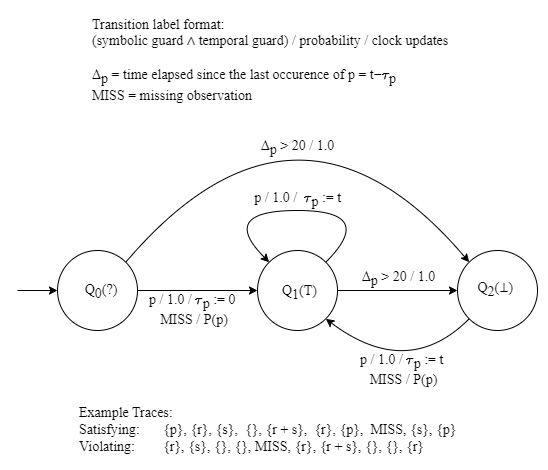

The diagram above was exported from draw.io. Its source (the exported page's mxGraphModel, read from the mxfile embedded in the PNG):
<mxGraphModel dx="1418" dy="828" grid="1" gridSize="10" guides="1" tooltips="1" connect="1" arrows="1" fold="1" page="0" pageScale="1" pageWidth="827" pageHeight="1169" math="1" shadow="0">
  <root>
    <mxCell id="0" />
    <mxCell id="1" parent="0" />
    <mxCell id="xdUx0cuQ8VEleMmHAFA6-2" value="" style="ellipse;whiteSpace=wrap;html=1;aspect=fixed;fontSize=14;fontFamily=Latin Modern Roman;textShadow=0;spacingLeft=0;" parent="1" vertex="1">
      <mxGeometry x="200" y="360" width="80" height="80" as="geometry" />
    </mxCell>
    <mxCell id="xdUx0cuQ8VEleMmHAFA6-3" value="Q&lt;sub style=&quot;font-size: 14px;&quot;&gt;0&lt;/sub&gt;&lt;span style=&quot;font-size: 14px;&quot;&gt;(?)&lt;/span&gt;" style="text;html=1;align=center;verticalAlign=middle;whiteSpace=wrap;rounded=0;fontSize=14;fontFamily=Latin Modern Roman;textShadow=0;spacingLeft=0;" parent="1" vertex="1">
      <mxGeometry x="204" y="387" width="80" height="30" as="geometry" />
    </mxCell>
    <mxCell id="xdUx0cuQ8VEleMmHAFA6-4" value="" style="ellipse;whiteSpace=wrap;html=1;aspect=fixed;fontSize=14;fontFamily=Latin Modern Roman;textShadow=0;spacingLeft=0;" parent="1" vertex="1">
      <mxGeometry x="400" y="360" width="80" height="80" as="geometry" />
    </mxCell>
    <mxCell id="xdUx0cuQ8VEleMmHAFA6-5" value="" style="ellipse;whiteSpace=wrap;html=1;aspect=fixed;fontSize=14;fontFamily=Latin Modern Roman;textShadow=0;spacingLeft=0;" parent="1" vertex="1">
      <mxGeometry x="600" y="360" width="80" height="80" as="geometry" />
    </mxCell>
    <mxCell id="xdUx0cuQ8VEleMmHAFA6-6" value="Q&lt;sub style=&quot;font-size: 14px;&quot;&gt;1&lt;/sub&gt;&lt;span style=&quot;font-size: 14px;&quot;&gt;(T)&lt;/span&gt;" style="text;html=1;align=center;verticalAlign=middle;whiteSpace=wrap;rounded=0;fontSize=14;fontFamily=Latin Modern Roman;textShadow=0;spacingLeft=0;" parent="1" vertex="1">
      <mxGeometry x="405" y="388" width="75" height="30" as="geometry" />
    </mxCell>
    <mxCell id="xdUx0cuQ8VEleMmHAFA6-7" value="Q&lt;sub style=&quot;font-size: 14px;&quot;&gt;2&lt;/sub&gt;&lt;span style=&quot;font-size: 14px;&quot;&gt;(&lt;/span&gt;⊥)&lt;span style=&quot;background-color: initial; font-size: 14px;&quot;&gt;&amp;nbsp;&lt;/span&gt;" style="text;html=1;align=center;verticalAlign=middle;whiteSpace=wrap;rounded=0;fontSize=14;fontFamily=Latin Modern Roman;textShadow=0;spacingLeft=0;" parent="1" vertex="1">
      <mxGeometry x="600" y="385" width="80" height="30" as="geometry" />
    </mxCell>
    <mxCell id="xdUx0cuQ8VEleMmHAFA6-8" value="" style="endArrow=classic;html=1;rounded=0;exitX=1;exitY=0.5;exitDx=0;exitDy=0;entryX=0;entryY=0.5;entryDx=0;entryDy=0;curved=0;fontSize=14;fontFamily=Latin Modern Roman;textShadow=0;spacingLeft=0;" parent="1" source="xdUx0cuQ8VEleMmHAFA6-2" target="xdUx0cuQ8VEleMmHAFA6-4" edge="1">
      <mxGeometry width="50" height="50" relative="1" as="geometry">
        <mxPoint x="420" y="460" as="sourcePoint" />
        <mxPoint x="470" y="410" as="targetPoint" />
        <Array as="points" />
      </mxGeometry>
    </mxCell>
    <mxCell id="oWg26ekzuL5Pr06Oz5W1-5" value="&lt;div style=&quot;font-size: 14px;&quot;&gt;&lt;br style=&quot;font-size: 14px;&quot;&gt;&lt;/div&gt;" style="edgeLabel;html=1;align=center;verticalAlign=middle;resizable=0;points=[];fontSize=14;fontFamily=Latin Modern Roman;textShadow=0;spacingLeft=0;" parent="xdUx0cuQ8VEleMmHAFA6-8" vertex="1" connectable="0">
      <mxGeometry x="-0.08" relative="1" as="geometry">
        <mxPoint x="4" y="22" as="offset" />
      </mxGeometry>
    </mxCell>
    <mxCell id="oWg26ekzuL5Pr06Oz5W1-18" value="&lt;div style=&quot;font-size: 14px;&quot;&gt;&lt;br style=&quot;font-size: 14px;&quot;&gt;&lt;/div&gt;&lt;div style=&quot;font-size: 14px;&quot;&gt;&lt;br style=&quot;font-size: 14px;&quot;&gt;&lt;/div&gt;" style="edgeLabel;html=1;align=center;verticalAlign=middle;resizable=0;points=[];fontSize=14;fontFamily=Latin Modern Roman;textShadow=0;spacingLeft=0;" parent="xdUx0cuQ8VEleMmHAFA6-8" vertex="1" connectable="0">
      <mxGeometry x="0.1333" y="8" relative="1" as="geometry">
        <mxPoint as="offset" />
      </mxGeometry>
    </mxCell>
    <mxCell id="oWg26ekzuL5Pr06Oz5W1-3" value="&lt;div&gt;&lt;div class=&quot;cm-line&quot;&gt;Transition label format:&lt;/div&gt;&lt;div class=&quot;cm-line&quot;&gt;&lt;span style=&quot;background-color: initial;&quot;&gt;(symbolic guard ∧ temporal guard) / probability / clock updates&lt;/span&gt;&lt;/div&gt;&lt;/div&gt;&lt;div class=&quot;cm-line&quot;&gt;&lt;span style=&quot;background-color: initial;&quot;&gt;&lt;br&gt;&lt;/span&gt;&lt;/div&gt;Δ&lt;sub style=&quot;font-size: 14px;&quot;&gt;p&lt;/sub&gt; = time elapsed since the last occurence of p = t−&lt;font style=&quot;font-size: 14px;&quot;&gt;\(\tau\)&lt;/font&gt;&lt;sub style=&quot;font-size: 14px;&quot;&gt;p&lt;/sub&gt;&lt;div style=&quot;font-size: 14px;&quot;&gt;&lt;span style=&quot;background-color: initial; font-size: 14px;&quot;&gt;MISS = missing observation&lt;/span&gt;&lt;/div&gt;" style="text;html=1;align=left;verticalAlign=middle;whiteSpace=wrap;rounded=0;fontSize=14;fontFamily=Latin Modern Roman;textShadow=0;spacingLeft=0;" parent="1" vertex="1">
      <mxGeometry x="233" y="120" width="361" height="100" as="geometry" />
    </mxCell>
    <mxCell id="oWg26ekzuL5Pr06Oz5W1-4" value="" style="endArrow=classic;html=1;rounded=0;fontSize=14;fontFamily=Latin Modern Roman;textShadow=0;spacingLeft=0;" parent="1" edge="1">
      <mxGeometry width="50" height="50" relative="1" as="geometry">
        <mxPoint x="160" y="400" as="sourcePoint" />
        <mxPoint x="200" y="400" as="targetPoint" />
      </mxGeometry>
    </mxCell>
    <mxCell id="oWg26ekzuL5Pr06Oz5W1-9" value="" style="curved=1;endArrow=classic;html=1;rounded=0;exitX=1;exitY=0;exitDx=0;exitDy=0;entryX=0;entryY=0;entryDx=0;entryDy=0;fontSize=14;fontFamily=Latin Modern Roman;textShadow=0;spacingLeft=0;" parent="1" source="xdUx0cuQ8VEleMmHAFA6-4" target="xdUx0cuQ8VEleMmHAFA6-4" edge="1">
      <mxGeometry width="50" height="50" relative="1" as="geometry">
        <mxPoint x="520" y="260" as="sourcePoint" />
        <mxPoint x="570" y="210" as="targetPoint" />
        <Array as="points">
          <mxPoint x="520" y="320" />
          <mxPoint x="360" y="320" />
        </Array>
      </mxGeometry>
    </mxCell>
    <mxCell id="oWg26ekzuL5Pr06Oz5W1-11" value="" style="endArrow=classic;html=1;rounded=0;exitX=1;exitY=0;exitDx=0;exitDy=0;entryX=0;entryY=0;entryDx=0;entryDy=0;curved=1;fontSize=14;fontFamily=Latin Modern Roman;textShadow=0;spacingLeft=0;" parent="1" source="xdUx0cuQ8VEleMmHAFA6-2" target="xdUx0cuQ8VEleMmHAFA6-5" edge="1">
      <mxGeometry width="50" height="50" relative="1" as="geometry">
        <mxPoint x="520" y="260" as="sourcePoint" />
        <mxPoint x="570" y="210" as="targetPoint" />
        <Array as="points">
          <mxPoint x="440" y="170" />
        </Array>
      </mxGeometry>
    </mxCell>
    <mxCell id="oWg26ekzuL5Pr06Oz5W1-12" value="Δ&lt;sub style=&quot;font-size: 14px;&quot;&gt;p&lt;/sub&gt; &amp;gt; 20 / 1.0" style="edgeLabel;html=1;align=center;verticalAlign=middle;resizable=0;points=[];fontSize=14;fontFamily=Latin Modern Roman;textShadow=0;spacingLeft=0;" parent="oWg26ekzuL5Pr06Oz5W1-11" vertex="1" connectable="0">
      <mxGeometry x="-0.2928" y="-65" relative="1" as="geometry">
        <mxPoint x="1" y="-14" as="offset" />
      </mxGeometry>
    </mxCell>
    <mxCell id="oWg26ekzuL5Pr06Oz5W1-13" value="" style="endArrow=classic;html=1;rounded=0;entryX=0;entryY=0.5;entryDx=0;entryDy=0;fontSize=14;fontFamily=Latin Modern Roman;textShadow=0;spacingLeft=0;" parent="1" target="xdUx0cuQ8VEleMmHAFA6-7" edge="1">
      <mxGeometry width="50" height="50" relative="1" as="geometry">
        <mxPoint x="480" y="400" as="sourcePoint" />
        <mxPoint x="570" y="210" as="targetPoint" />
      </mxGeometry>
    </mxCell>
    <mxCell id="oWg26ekzuL5Pr06Oz5W1-14" value="Δ&lt;sub style=&quot;font-size: 14px;&quot;&gt;p&lt;/sub&gt; &amp;gt; 20 / 1.0" style="edgeLabel;html=1;align=center;verticalAlign=middle;resizable=0;points=[];fontSize=14;fontFamily=Latin Modern Roman;textShadow=0;spacingLeft=0;" parent="oWg26ekzuL5Pr06Oz5W1-13" vertex="1" connectable="0">
      <mxGeometry x="-0.1833" y="-1" relative="1" as="geometry">
        <mxPoint x="11" y="-13" as="offset" />
      </mxGeometry>
    </mxCell>
    <mxCell id="oWg26ekzuL5Pr06Oz5W1-15" value="" style="endArrow=classic;html=1;rounded=0;exitX=0;exitY=1;exitDx=0;exitDy=0;entryX=1;entryY=1;entryDx=0;entryDy=0;curved=1;fontSize=14;fontFamily=Latin Modern Roman;textShadow=0;spacingLeft=0;" parent="1" source="xdUx0cuQ8VEleMmHAFA6-5" target="xdUx0cuQ8VEleMmHAFA6-4" edge="1">
      <mxGeometry width="50" height="50" relative="1" as="geometry">
        <mxPoint x="520" y="260" as="sourcePoint" />
        <mxPoint x="570" y="210" as="targetPoint" />
        <Array as="points">
          <mxPoint x="550" y="490" />
        </Array>
      </mxGeometry>
    </mxCell>
    <mxCell id="oWg26ekzuL5Pr06Oz5W1-23" value="&lt;div style=&quot;font-size: 14px;&quot;&gt;&lt;br style=&quot;font-size: 14px;&quot;&gt;&lt;/div&gt;&lt;div style=&quot;font-size: 14px;&quot;&gt;&lt;br style=&quot;font-size: 14px;&quot;&gt;&lt;/div&gt;" style="edgeLabel;html=1;align=center;verticalAlign=middle;resizable=0;points=[];fontSize=14;fontFamily=Latin Modern Roman;textShadow=0;spacingLeft=0;" parent="1" vertex="1" connectable="0">
      <mxGeometry x="368" y="392" as="geometry" />
    </mxCell>
    <mxCell id="8RNXLMItZadmkDipVWZX-2" value="&lt;font style=&quot;font-size: 14px; text-align: left;&quot;&gt;p /&lt;/font&gt;&lt;font style=&quot;text-align: left; font-size: 14px;&quot;&gt;&amp;nbsp;1.0 /&amp;nbsp;&lt;/font&gt;&lt;font style=&quot;text-align: left;&quot;&gt;&amp;nbsp;\(\tau\)&lt;sub style=&quot;font-size: 14px;&quot;&gt;p&lt;/sub&gt;&lt;/font&gt;&lt;font style=&quot;text-align: left;&quot;&gt;&amp;nbsp;:= t&amp;nbsp;&lt;/font&gt;" style="text;html=1;align=center;verticalAlign=middle;whiteSpace=wrap;rounded=0;fontFamily=Latin Modern Roman;fontSize=14;textShadow=0;spacingLeft=0;" parent="1" vertex="1">
      <mxGeometry x="345" y="295" width="195" height="30" as="geometry" />
    </mxCell>
    <mxCell id="8RNXLMItZadmkDipVWZX-4" value="&lt;div style=&quot;font-size: 14px; text-wrap: nowrap;&quot;&gt;p /&lt;font style=&quot;text-wrap: wrap; text-align: left; font-size: 14px;&quot;&gt;&amp;nbsp;&lt;/font&gt;1.0 /&amp;nbsp;&lt;font style=&quot;background-color: initial; text-wrap: wrap; text-align: left;&quot;&gt;\(\tau\)&lt;sub style=&quot;font-size: 14px;&quot;&gt;p&lt;/sub&gt;&lt;/font&gt;&lt;font style=&quot;background-color: initial; text-wrap: wrap; text-align: left;&quot;&gt;&amp;nbsp;&lt;/font&gt;&lt;span style=&quot;background-color: initial;&quot;&gt;:= 0&amp;nbsp;&lt;/span&gt;&lt;/div&gt;&lt;div style=&quot;font-size: 14px; text-wrap: nowrap;&quot;&gt;&lt;span style=&quot;text-wrap: wrap; font-size: 14px;&quot;&gt;MISS / P(p)&lt;/span&gt;&lt;/div&gt;" style="text;html=1;align=center;verticalAlign=middle;whiteSpace=wrap;rounded=0;textShadow=0;spacingLeft=0;fontFamily=Latin Modern Roman;fontSize=14;" parent="1" vertex="1">
      <mxGeometry x="244" y="405" width="186" height="30" as="geometry" />
    </mxCell>
    <mxCell id="8RNXLMItZadmkDipVWZX-5" value="&lt;div style=&quot;font-size: 14px; text-wrap: nowrap;&quot;&gt;p / 1.0 /&amp;nbsp;&lt;font style=&quot;background-color: initial; text-wrap: wrap; text-align: left;&quot;&gt;\(\tau\)&lt;sub style=&quot;font-size: 14px;&quot;&gt;p&lt;/sub&gt;&lt;/font&gt;&lt;font style=&quot;background-color: initial; text-wrap: wrap; text-align: left;&quot;&gt;&amp;nbsp;&lt;/font&gt;&lt;span style=&quot;background-color: initial;&quot;&gt;:= t&amp;nbsp;&lt;/span&gt;&lt;/div&gt;&lt;div style=&quot;font-size: 14px; text-wrap: nowrap;&quot;&gt;&lt;span style=&quot;text-wrap: wrap; font-size: 14px;&quot;&gt;MISS / P(p)&lt;/span&gt;&lt;/div&gt;" style="text;html=1;align=center;verticalAlign=middle;whiteSpace=wrap;rounded=0;textShadow=0;spacingLeft=0;fontFamily=Latin Modern Roman;fontSize=14;" parent="1" vertex="1">
      <mxGeometry x="450" y="460" width="193" height="40" as="geometry" />
    </mxCell>
    <mxCell id="8RNXLMItZadmkDipVWZX-7" value="&lt;font style=&quot;font-size: 14px;&quot;&gt;Example Traces:&lt;/font&gt;&lt;div style=&quot;font-size: 14px;&quot;&gt;&lt;font style=&quot;font-size: 14px;&quot;&gt;Satisfying:&amp;nbsp;&lt;span style=&quot;white-space: pre; font-size: 14px;&quot;&gt;&#09;&lt;/span&gt;{p},&amp;nbsp;&lt;/font&gt;&lt;span style=&quot;font-size: 14px; background-color: initial;&quot;&gt;{r},&amp;nbsp;&lt;/span&gt;&lt;span style=&quot;font-size: 14px; background-color: initial;&quot;&gt;{s},&amp;nbsp;&amp;nbsp;&lt;/span&gt;&lt;span style=&quot;font-size: 14px; background-color: initial;&quot;&gt;{},&amp;nbsp;&lt;/span&gt;&lt;span style=&quot;font-size: 14px; background-color: initial;&quot;&gt;{r + s},&amp;nbsp;&amp;nbsp;&lt;/span&gt;&lt;span style=&quot;font-size: 14px; background-color: initial;&quot;&gt;{r},&amp;nbsp;&lt;/span&gt;&lt;span style=&quot;font-size: 14px; background-color: initial;&quot;&gt;{p},&lt;/span&gt;&lt;span style=&quot;background-color: initial; font-size: 14px;&quot;&gt;&amp;nbsp; MISS, {s}, {p}&lt;/span&gt;&lt;/div&gt;&lt;div style=&quot;font-size: 14px;&quot;&gt;&lt;span style=&quot;background-color: initial; font-size: 14px;&quot;&gt;Violating:&amp;nbsp;&lt;span style=&quot;white-space: pre; font-size: 14px;&quot;&gt;&#09;&lt;/span&gt;{r}, {s}, {}, {}, MISS, {r}, {r + s}, {}, {}, {r}&lt;/span&gt;&lt;/div&gt;" style="text;html=1;align=left;verticalAlign=middle;whiteSpace=wrap;rounded=0;fontSize=14;fontFamily=Latin Modern Roman;" parent="1" vertex="1">
      <mxGeometry x="220" y="510" width="387" height="60" as="geometry" />
    </mxCell>
  </root>
</mxGraphModel>